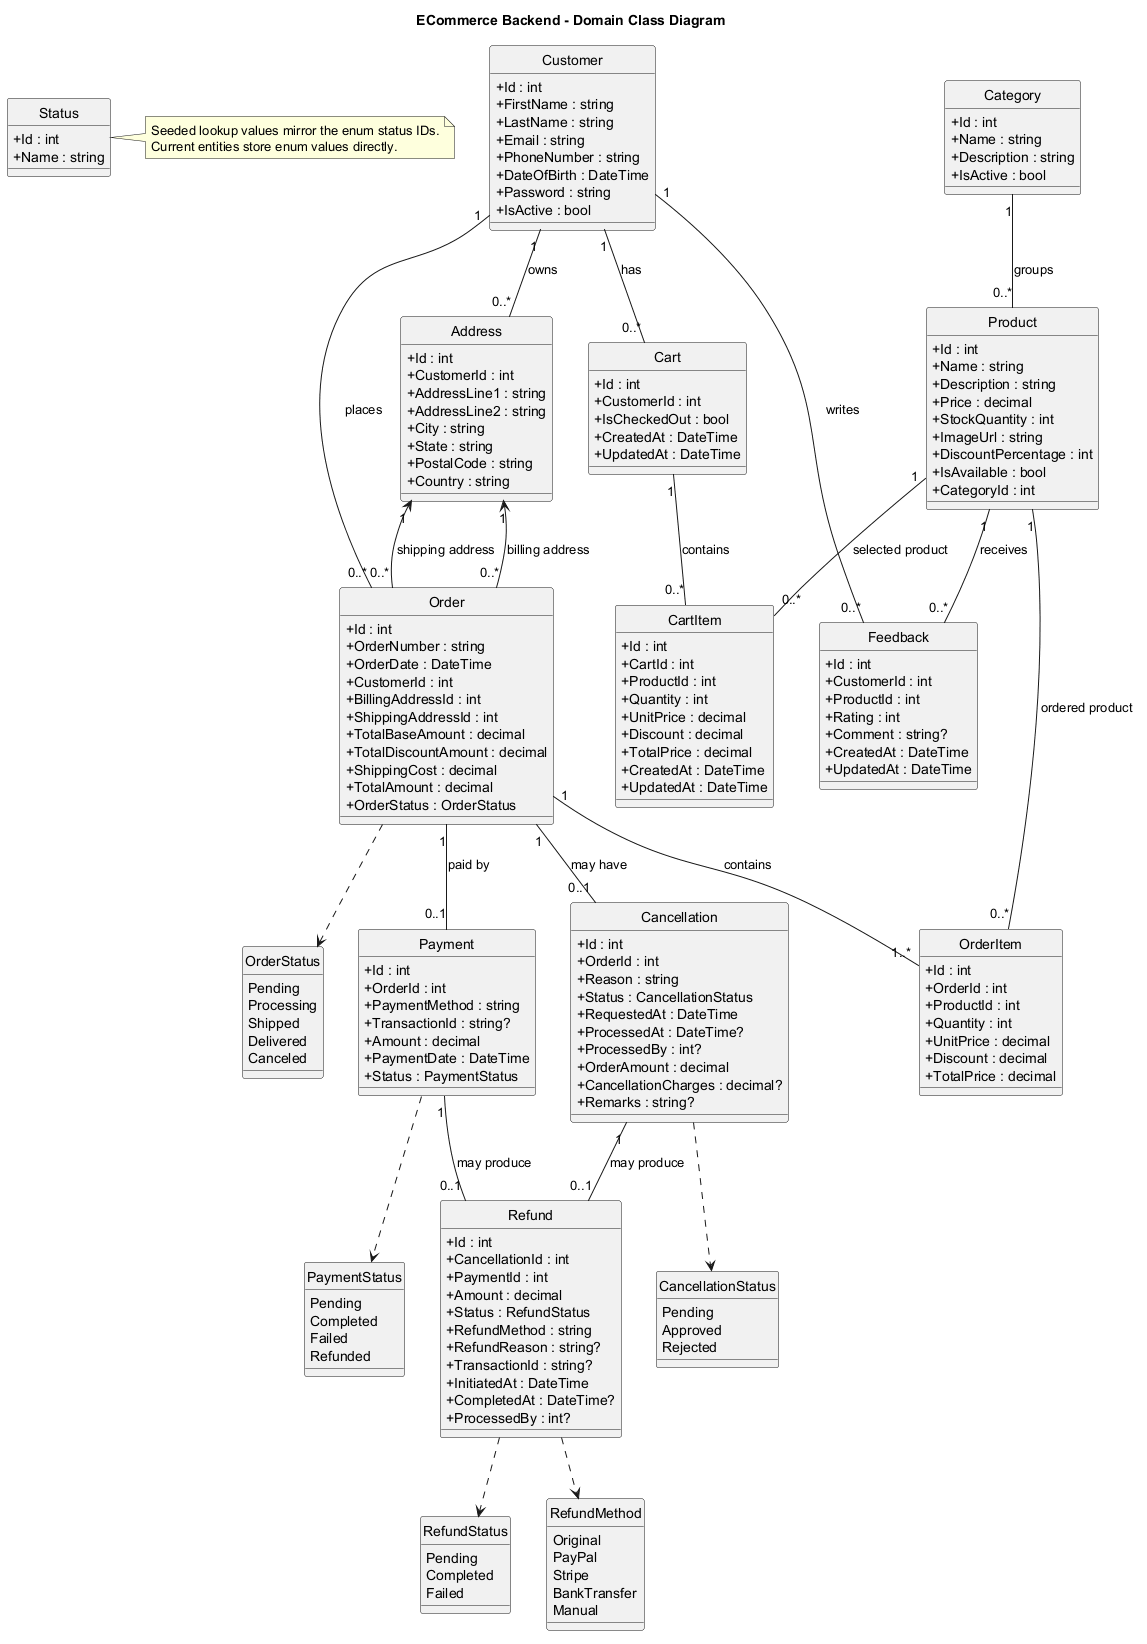

The diagram above was rendered by PlantUML. Its source (embedded in the PNG):
@startuml
title ECommerce Backend - Domain Class Diagram

hide circle
skinparam classAttributeIconSize 0
skinparam shadowing false

class Customer {
  +Id : int
  +FirstName : string
  +LastName : string
  +Email : string
  +PhoneNumber : string
  +DateOfBirth : DateTime
  +Password : string
  +IsActive : bool
}

class Address {
  +Id : int
  +CustomerId : int
  +AddressLine1 : string
  +AddressLine2 : string
  +City : string
  +State : string
  +PostalCode : string
  +Country : string
}

class Category {
  +Id : int
  +Name : string
  +Description : string
  +IsActive : bool
}

class Product {
  +Id : int
  +Name : string
  +Description : string
  +Price : decimal
  +StockQuantity : int
  +ImageUrl : string
  +DiscountPercentage : int
  +IsAvailable : bool
  +CategoryId : int
}

class Cart {
  +Id : int
  +CustomerId : int
  +IsCheckedOut : bool
  +CreatedAt : DateTime
  +UpdatedAt : DateTime
}

class CartItem {
  +Id : int
  +CartId : int
  +ProductId : int
  +Quantity : int
  +UnitPrice : decimal
  +Discount : decimal
  +TotalPrice : decimal
  +CreatedAt : DateTime
  +UpdatedAt : DateTime
}

class Order {
  +Id : int
  +OrderNumber : string
  +OrderDate : DateTime
  +CustomerId : int
  +BillingAddressId : int
  +ShippingAddressId : int
  +TotalBaseAmount : decimal
  +TotalDiscountAmount : decimal
  +ShippingCost : decimal
  +TotalAmount : decimal
  +OrderStatus : OrderStatus
}

class OrderItem {
  +Id : int
  +OrderId : int
  +ProductId : int
  +Quantity : int
  +UnitPrice : decimal
  +Discount : decimal
  +TotalPrice : decimal
}

class Payment {
  +Id : int
  +OrderId : int
  +PaymentMethod : string
  +TransactionId : string?
  +Amount : decimal
  +PaymentDate : DateTime
  +Status : PaymentStatus
}

class Cancellation {
  +Id : int
  +OrderId : int
  +Reason : string
  +Status : CancellationStatus
  +RequestedAt : DateTime
  +ProcessedAt : DateTime?
  +ProcessedBy : int?
  +OrderAmount : decimal
  +CancellationCharges : decimal?
  +Remarks : string?
}

class Refund {
  +Id : int
  +CancellationId : int
  +PaymentId : int
  +Amount : decimal
  +Status : RefundStatus
  +RefundMethod : string
  +RefundReason : string?
  +TransactionId : string?
  +InitiatedAt : DateTime
  +CompletedAt : DateTime?
  +ProcessedBy : int?
}

class Feedback {
  +Id : int
  +CustomerId : int
  +ProductId : int
  +Rating : int
  +Comment : string?
  +CreatedAt : DateTime
  +UpdatedAt : DateTime
}

class Status {
  +Id : int
  +Name : string
}

enum OrderStatus {
  Pending
  Processing
  Shipped
  Delivered
  Canceled
}

enum PaymentStatus {
  Pending
  Completed
  Failed
  Refunded
}

enum CancellationStatus {
  Pending
  Approved
  Rejected
}

enum RefundStatus {
  Pending
  Completed
  Failed
}

enum RefundMethod {
  Original
  PayPal
  Stripe
  BankTransfer
  Manual
}

Customer "1" -- "0..*" Address : owns
Customer "1" -- "0..*" Cart : has
Cart "1" -- "0..*" CartItem : contains
Product "1" -- "0..*" CartItem : selected product

Category "1" -- "0..*" Product : groups
Customer "1" -- "0..*" Order : places
Address "1" <-- "0..*" Order : billing address
Address "1" <-- "0..*" Order : shipping address
Order "1" -- "1..*" OrderItem : contains
Product "1" -- "0..*" OrderItem : ordered product
Order "1" -- "0..1" Payment : paid by
Order "1" -- "0..1" Cancellation : may have
Payment "1" -- "0..1" Refund : may produce
Cancellation "1" -- "0..1" Refund : may produce
Customer "1" -- "0..*" Feedback : writes
Product "1" -- "0..*" Feedback : receives

Order ..> OrderStatus
Payment ..> PaymentStatus
Cancellation ..> CancellationStatus
Refund ..> RefundStatus
Refund ..> RefundMethod

note right of Status
  Seeded lookup values mirror the enum status IDs.
  Current entities store enum values directly.
end note

@enduml